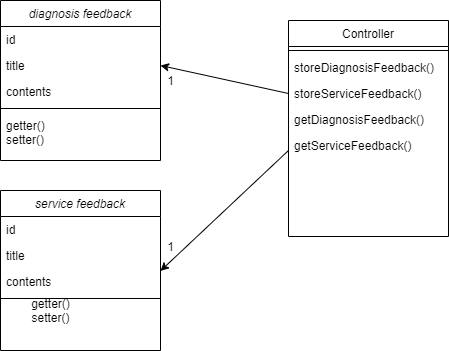

The diagram above was exported from draw.io. Its source (the exported page's mxGraphModel, read from the mxfile embedded in the PNG):
<mxGraphModel dx="734" dy="703" grid="1" gridSize="10" guides="1" tooltips="1" connect="1" arrows="1" fold="1" page="1" pageScale="1" pageWidth="827" pageHeight="1169" math="0" shadow="0">
  <root>
    <mxCell id="WIyWlLk6GJQsqaUBKTNV-0" />
    <mxCell id="WIyWlLk6GJQsqaUBKTNV-1" parent="WIyWlLk6GJQsqaUBKTNV-0" />
    <mxCell id="zkfFHV4jXpPFQw0GAbJ--0" value="diagnosis feedback" style="swimlane;fontStyle=2;align=center;verticalAlign=top;childLayout=stackLayout;horizontal=1;startSize=26;horizontalStack=0;resizeParent=1;resizeLast=0;collapsible=1;marginBottom=0;rounded=0;shadow=0;strokeWidth=1;" parent="WIyWlLk6GJQsqaUBKTNV-1" vertex="1">
      <mxGeometry x="220" y="90" width="160" height="160" as="geometry">
        <mxRectangle x="230" y="140" width="160" height="26" as="alternateBounds" />
      </mxGeometry>
    </mxCell>
    <mxCell id="zkfFHV4jXpPFQw0GAbJ--1" value="id" style="text;align=left;verticalAlign=top;spacingLeft=4;spacingRight=4;overflow=hidden;rotatable=0;points=[[0,0.5],[1,0.5]];portConstraint=eastwest;" parent="zkfFHV4jXpPFQw0GAbJ--0" vertex="1">
      <mxGeometry y="26" width="160" height="26" as="geometry" />
    </mxCell>
    <mxCell id="zkfFHV4jXpPFQw0GAbJ--2" value="title" style="text;align=left;verticalAlign=top;spacingLeft=4;spacingRight=4;overflow=hidden;rotatable=0;points=[[0,0.5],[1,0.5]];portConstraint=eastwest;rounded=0;shadow=0;html=0;" parent="zkfFHV4jXpPFQw0GAbJ--0" vertex="1">
      <mxGeometry y="52" width="160" height="26" as="geometry" />
    </mxCell>
    <mxCell id="zkfFHV4jXpPFQw0GAbJ--3" value="contents" style="text;align=left;verticalAlign=top;spacingLeft=4;spacingRight=4;overflow=hidden;rotatable=0;points=[[0,0.5],[1,0.5]];portConstraint=eastwest;rounded=0;shadow=0;html=0;" parent="zkfFHV4jXpPFQw0GAbJ--0" vertex="1">
      <mxGeometry y="78" width="160" height="26" as="geometry" />
    </mxCell>
    <mxCell id="zkfFHV4jXpPFQw0GAbJ--4" value="" style="line;html=1;strokeWidth=1;align=left;verticalAlign=middle;spacingTop=-1;spacingLeft=3;spacingRight=3;rotatable=0;labelPosition=right;points=[];portConstraint=eastwest;" parent="zkfFHV4jXpPFQw0GAbJ--0" vertex="1">
      <mxGeometry y="104" width="160" height="8" as="geometry" />
    </mxCell>
    <mxCell id="zkfFHV4jXpPFQw0GAbJ--5" value="getter()&#10;setter()" style="text;align=left;verticalAlign=top;spacingLeft=4;spacingRight=4;overflow=hidden;rotatable=0;points=[[0,0.5],[1,0.5]];portConstraint=eastwest;" parent="zkfFHV4jXpPFQw0GAbJ--0" vertex="1">
      <mxGeometry y="112" width="160" height="38" as="geometry" />
    </mxCell>
    <mxCell id="zkfFHV4jXpPFQw0GAbJ--17" value="Controller" style="swimlane;fontStyle=0;align=center;verticalAlign=top;childLayout=stackLayout;horizontal=1;startSize=26;horizontalStack=0;resizeParent=1;resizeLast=0;collapsible=1;marginBottom=0;rounded=0;shadow=0;strokeWidth=1;" parent="WIyWlLk6GJQsqaUBKTNV-1" vertex="1">
      <mxGeometry x="508" y="110" width="160" height="216" as="geometry">
        <mxRectangle x="550" y="140" width="160" height="26" as="alternateBounds" />
      </mxGeometry>
    </mxCell>
    <mxCell id="zkfFHV4jXpPFQw0GAbJ--23" value="" style="line;html=1;strokeWidth=1;align=left;verticalAlign=middle;spacingTop=-1;spacingLeft=3;spacingRight=3;rotatable=0;labelPosition=right;points=[];portConstraint=eastwest;" parent="zkfFHV4jXpPFQw0GAbJ--17" vertex="1">
      <mxGeometry y="26" width="160" height="8" as="geometry" />
    </mxCell>
    <mxCell id="zkfFHV4jXpPFQw0GAbJ--24" value="storeDiagnosisFeedback()" style="text;align=left;verticalAlign=top;spacingLeft=4;spacingRight=4;overflow=hidden;rotatable=0;points=[[0,0.5],[1,0.5]];portConstraint=eastwest;" parent="zkfFHV4jXpPFQw0GAbJ--17" vertex="1">
      <mxGeometry y="34" width="160" height="26" as="geometry" />
    </mxCell>
    <mxCell id="zkfFHV4jXpPFQw0GAbJ--25" value="storeServiceFeedback()" style="text;align=left;verticalAlign=top;spacingLeft=4;spacingRight=4;overflow=hidden;rotatable=0;points=[[0,0.5],[1,0.5]];portConstraint=eastwest;" parent="zkfFHV4jXpPFQw0GAbJ--17" vertex="1">
      <mxGeometry y="60" width="160" height="26" as="geometry" />
    </mxCell>
    <mxCell id="CYN7Ov95AjFktz5RQXHU-1" value="getDiagnosisFeedback()" style="text;align=left;verticalAlign=top;spacingLeft=4;spacingRight=4;overflow=hidden;rotatable=0;points=[[0,0.5],[1,0.5]];portConstraint=eastwest;" parent="zkfFHV4jXpPFQw0GAbJ--17" vertex="1">
      <mxGeometry y="86" width="160" height="26" as="geometry" />
    </mxCell>
    <mxCell id="CYN7Ov95AjFktz5RQXHU-2" value="getServiceFeedback()" style="text;align=left;verticalAlign=top;spacingLeft=4;spacingRight=4;overflow=hidden;rotatable=0;points=[[0,0.5],[1,0.5]];portConstraint=eastwest;" parent="zkfFHV4jXpPFQw0GAbJ--17" vertex="1">
      <mxGeometry y="112" width="160" height="26" as="geometry" />
    </mxCell>
    <mxCell id="zZSpVHE6aoIzB0PpgoAD-0" value="service feedback" style="swimlane;fontStyle=2;align=center;verticalAlign=top;childLayout=stackLayout;horizontal=1;startSize=26;horizontalStack=0;resizeParent=1;resizeLast=0;collapsible=1;marginBottom=0;rounded=0;shadow=0;strokeWidth=1;" parent="WIyWlLk6GJQsqaUBKTNV-1" vertex="1">
      <mxGeometry x="220" y="280" width="160" height="160" as="geometry">
        <mxRectangle x="230" y="140" width="160" height="26" as="alternateBounds" />
      </mxGeometry>
    </mxCell>
    <mxCell id="zZSpVHE6aoIzB0PpgoAD-1" value="id" style="text;align=left;verticalAlign=top;spacingLeft=4;spacingRight=4;overflow=hidden;rotatable=0;points=[[0,0.5],[1,0.5]];portConstraint=eastwest;" parent="zZSpVHE6aoIzB0PpgoAD-0" vertex="1">
      <mxGeometry y="26" width="160" height="26" as="geometry" />
    </mxCell>
    <mxCell id="zZSpVHE6aoIzB0PpgoAD-2" value="title" style="text;align=left;verticalAlign=top;spacingLeft=4;spacingRight=4;overflow=hidden;rotatable=0;points=[[0,0.5],[1,0.5]];portConstraint=eastwest;rounded=0;shadow=0;html=0;" parent="zZSpVHE6aoIzB0PpgoAD-0" vertex="1">
      <mxGeometry y="52" width="160" height="26" as="geometry" />
    </mxCell>
    <mxCell id="zZSpVHE6aoIzB0PpgoAD-3" value="contents" style="text;align=left;verticalAlign=top;spacingLeft=4;spacingRight=4;overflow=hidden;rotatable=0;points=[[0,0.5],[1,0.5]];portConstraint=eastwest;rounded=0;shadow=0;html=0;" parent="zZSpVHE6aoIzB0PpgoAD-0" vertex="1">
      <mxGeometry y="78" width="160" height="26" as="geometry" />
    </mxCell>
    <mxCell id="zZSpVHE6aoIzB0PpgoAD-4" value="" style="line;html=1;strokeWidth=1;align=left;verticalAlign=middle;spacingTop=-1;spacingLeft=3;spacingRight=3;rotatable=0;labelPosition=right;points=[];portConstraint=eastwest;" parent="zZSpVHE6aoIzB0PpgoAD-0" vertex="1">
      <mxGeometry y="104" width="160" height="8" as="geometry" />
    </mxCell>
    <mxCell id="CYN7Ov95AjFktz5RQXHU-3" value="" style="endArrow=classic;html=1;exitX=0;exitY=0.5;exitDx=0;exitDy=0;entryX=1;entryY=0.5;entryDx=0;entryDy=0;" parent="WIyWlLk6GJQsqaUBKTNV-1" source="zkfFHV4jXpPFQw0GAbJ--25" target="zkfFHV4jXpPFQw0GAbJ--2" edge="1">
      <mxGeometry width="50" height="50" relative="1" as="geometry">
        <mxPoint x="390" y="320" as="sourcePoint" />
        <mxPoint x="440" y="270" as="targetPoint" />
      </mxGeometry>
    </mxCell>
    <mxCell id="CYN7Ov95AjFktz5RQXHU-4" value="" style="endArrow=classic;html=1;exitX=0;exitY=0.5;exitDx=0;exitDy=0;entryX=1;entryY=0.092;entryDx=0;entryDy=0;entryPerimeter=0;" parent="WIyWlLk6GJQsqaUBKTNV-1" target="zZSpVHE6aoIzB0PpgoAD-3" edge="1">
      <mxGeometry width="50" height="50" relative="1" as="geometry">
        <mxPoint x="508" y="240" as="sourcePoint" />
        <mxPoint x="380" y="242" as="targetPoint" />
      </mxGeometry>
    </mxCell>
    <mxCell id="CYN7Ov95AjFktz5RQXHU-5" value="1" style="text;html=1;align=center;verticalAlign=middle;resizable=0;points=[];autosize=1;strokeColor=none;" parent="WIyWlLk6GJQsqaUBKTNV-1" vertex="1">
      <mxGeometry x="380" y="160" width="20" height="20" as="geometry" />
    </mxCell>
    <mxCell id="CYN7Ov95AjFktz5RQXHU-6" value="1" style="text;html=1;align=center;verticalAlign=middle;resizable=0;points=[];autosize=1;strokeColor=none;" parent="WIyWlLk6GJQsqaUBKTNV-1" vertex="1">
      <mxGeometry x="380" y="326" width="20" height="20" as="geometry" />
    </mxCell>
    <mxCell id="kHYDafiRhv87Zap24qhV-0" value="getter()&lt;br&gt;setter()" style="text;html=1;align=center;verticalAlign=middle;resizable=0;points=[];autosize=1;strokeColor=none;" parent="WIyWlLk6GJQsqaUBKTNV-1" vertex="1">
      <mxGeometry x="245" y="385" width="50" height="30" as="geometry" />
    </mxCell>
  </root>
</mxGraphModel>